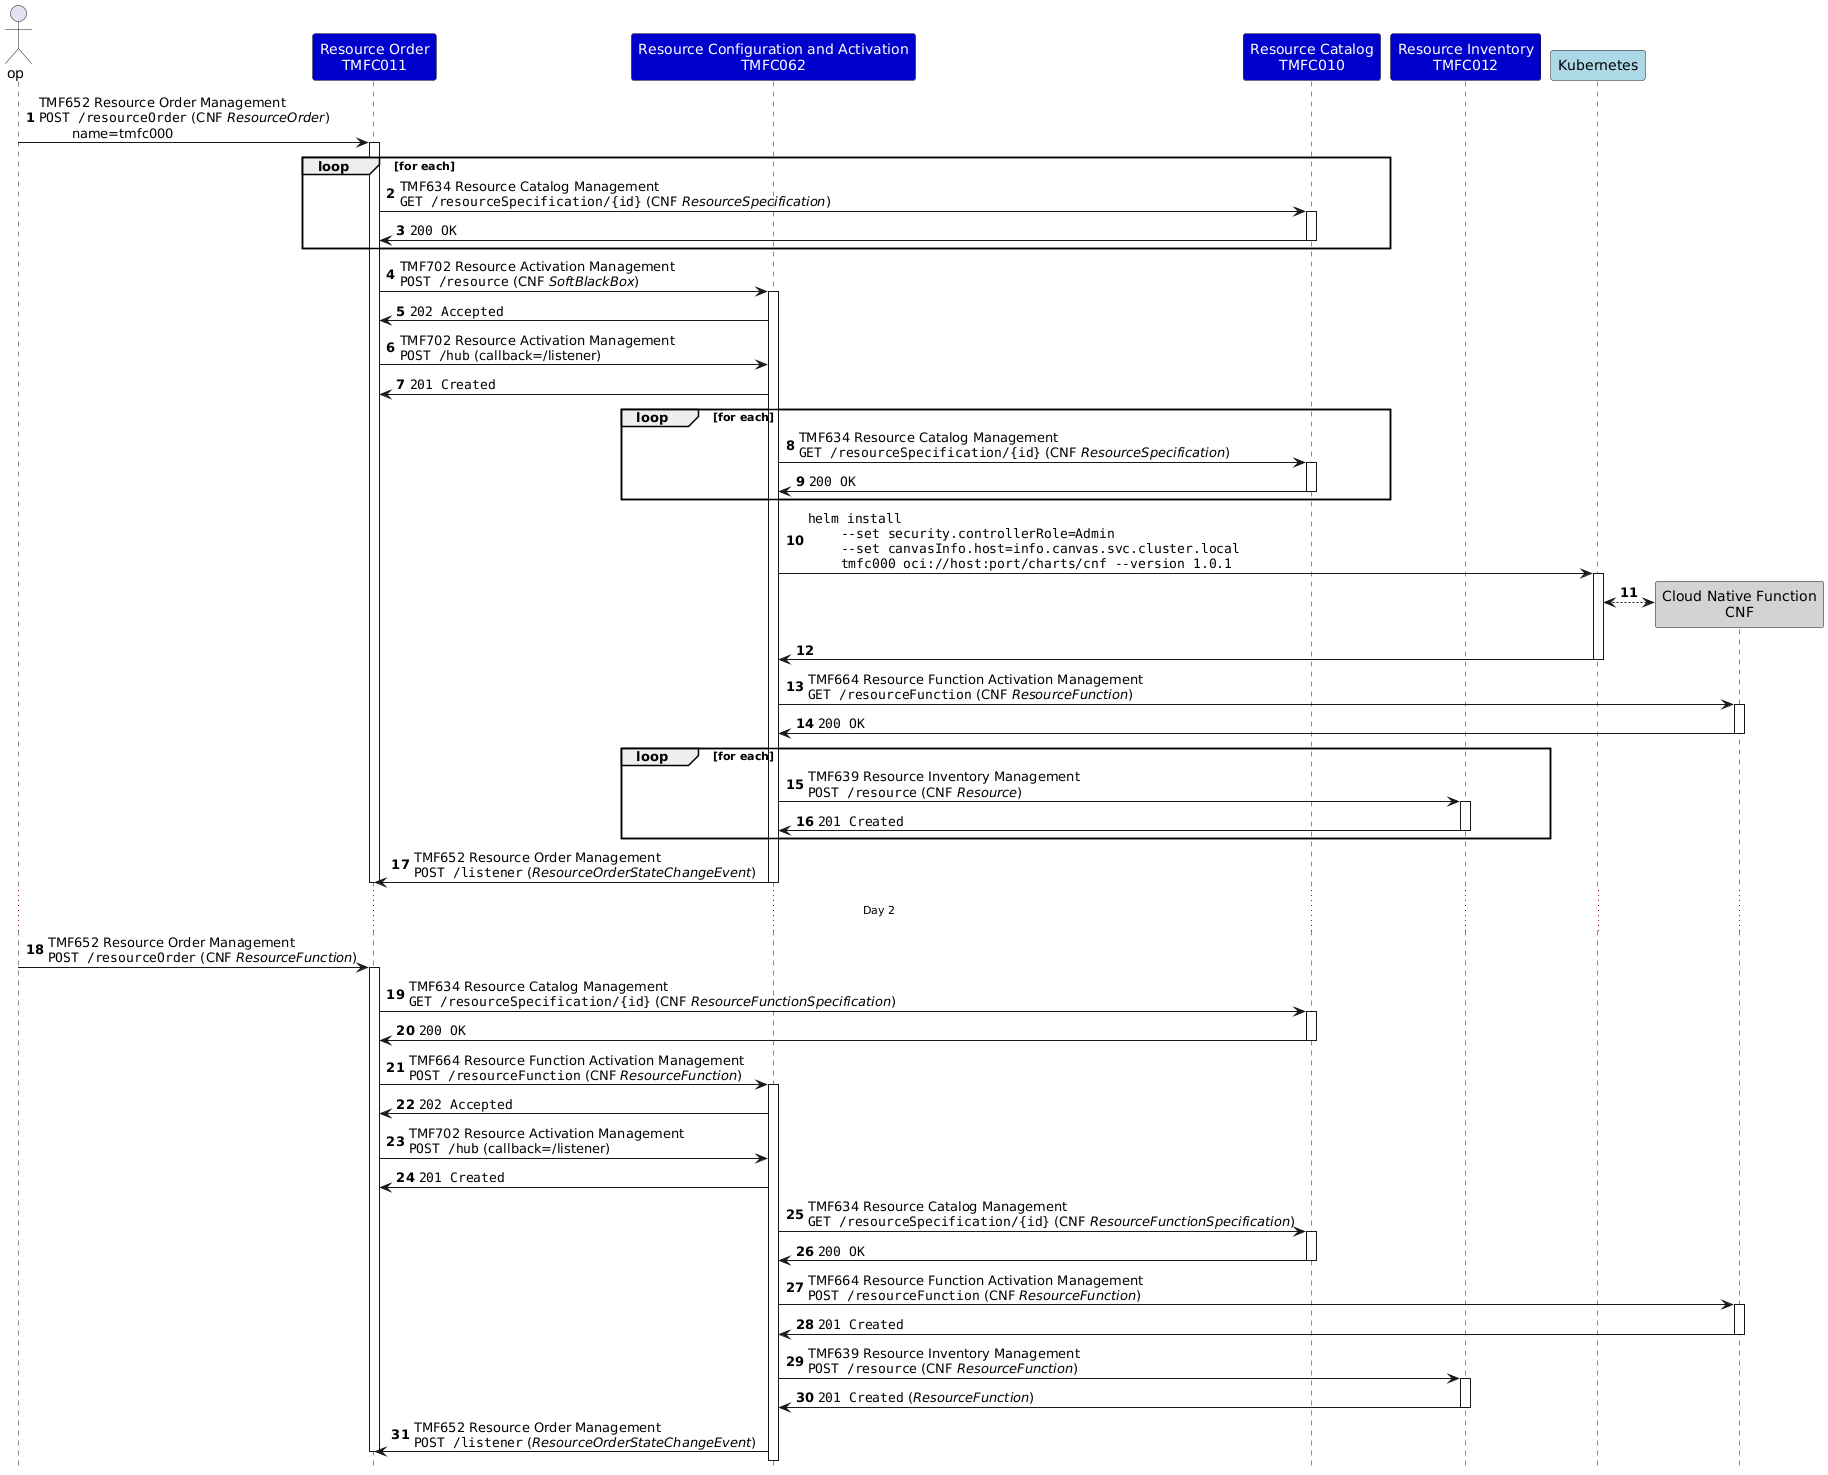

The diagram above was rendered by PlantUML. Its source (embedded in the PNG):
@startuml
skinparam ParticipantFontColor automatic
autonumber
actor op
participant "Resource Order\nTMFC011" as ro #MediumBlue
participant "Resource Configuration and Activation\nTMFC062" as ra #MediumBlue
participant "Resource Catalog\nTMFC010" as rc #MediumBlue
participant "Resource Inventory\nTMFC012" as ri #MediumBlue
participant "Kubernetes" as k8s #LightBlue
participant "Cloud Native Function\nCNF" as cnf #LightGrey
hide footbox
op -> ro : TMF652 Resource Order Management\n""POST /resourceOrder"" (CNF //ResourceOrder//)\n\tname=tmfc000
activate ro
loop for each
ro -> rc : TMF634 Resource Catalog Management\n""GET /resourceSpecification/{id}"" (CNF //ResourceSpecification//)
activate rc
ro <- rc : ""200 OK""
deactivate rc
end
ro -> ra : TMF702 Resource Activation Management\n""POST /resource"" (CNF //SoftBlackBox//)
activate ra
ro <- ra : ""202 Accepted""
ro -> ra : TMF702 Resource Activation Management\n""POST /hub"" (callback=/listener)
ro <- ra : ""201 Created""
loop for each
ra -> rc : TMF634 Resource Catalog Management\n""GET /resourceSpecification/{id}"" (CNF //ResourceSpecification//)
activate rc
ra <- rc : ""200 OK""
deactivate rc
end
ra -> k8s : ""helm install""\n\t""--set security.controllerRole=Admin""\n\t""--set canvasInfo.host=info.canvas.svc.cluster.local""\n\t""tmfc000 oci://host:port/charts/cnf --version 1.0.1""
activate k8s
create cnf
k8s <--> cnf
ra <- k8s
deactivate k8s
ra -> cnf : TMF664 Resource Function Activation Management\n""GET /resourceFunction"" (CNF //ResourceFunction//)
activate cnf
ra <- cnf : ""200 OK""
deactivate cnf
loop for each
ra -> ri : TMF639 Resource Inventory Management\n""POST /resource"" (CNF //Resource//)
activate ri
ra <- ri : ""201 Created""
deactivate ri
end
ro <- ra : TMF652 Resource Order Management\n""POST /listener"" (//ResourceOrderStateChangeEvent//)
deactivate ra
deactivate ro
... Day 2 ...
op -> ro : TMF652 Resource Order Management\n""POST /resourceOrder"" (CNF //ResourceFunction//)
activate ro
ro -> rc : TMF634 Resource Catalog Management\n""GET /resourceSpecification/{id}"" (CNF //ResourceFunctionSpecification//)
activate rc
ro <- rc : ""200 OK""
deactivate rc
ro -> ra : TMF664 Resource Function Activation Management\n""POST /resourceFunction"" (CNF //ResourceFunction//)
activate ra
ro <- ra : ""202 Accepted""
ro -> ra : TMF702 Resource Activation Management\n""POST /hub"" (callback=/listener)
ro <- ra : ""201 Created""
ra -> rc : TMF634 Resource Catalog Management\n""GET /resourceSpecification/{id}"" (CNF //ResourceFunctionSpecification//)
activate rc
ra <- rc : ""200 OK""
deactivate rc
ra -> cnf : TMF664 Resource Function Activation Management\n""POST /resourceFunction"" (CNF //ResourceFunction//)
activate cnf
ra <- cnf : ""201 Created""
deactivate cnf
ra -> ri : TMF639 Resource Inventory Management\n""POST /resource"" (CNF //ResourceFunction//)
activate ri
ra <- ri : ""201 Created"" (//ResourceFunction//)
deactivate ri
ro <- ra : TMF652 Resource Order Management\n""POST /listener"" (//ResourceOrderStateChangeEvent//)
deactivate ro
@enduml